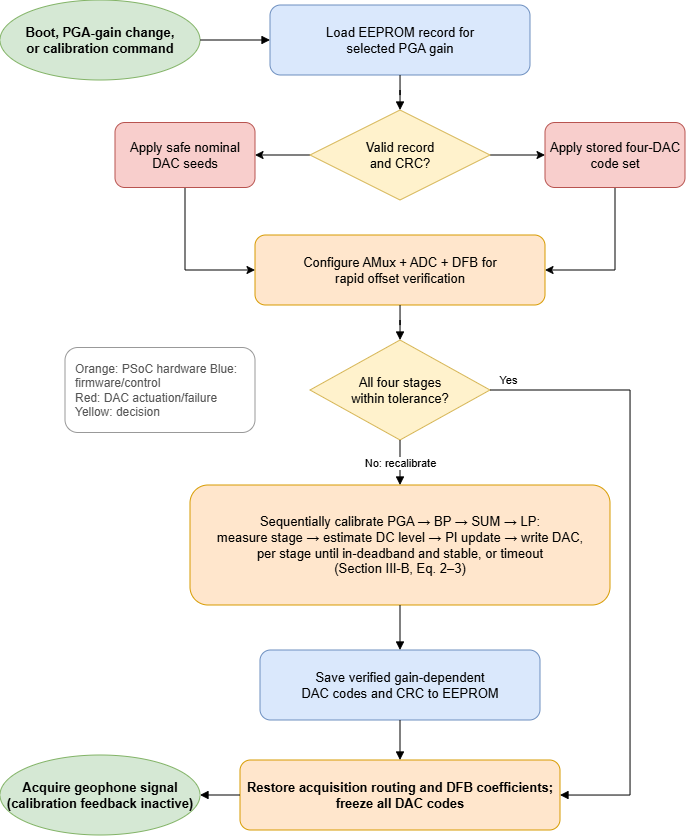

The diagram above was exported from draw.io. Its source (the exported page's mxGraphModel, read from the mxfile embedded in the PNG):
<mxGraphModel dx="725" dy="431" grid="1" gridSize="10" guides="1" tooltips="1" connect="1" arrows="1" fold="1" page="1" pageScale="1" pageWidth="1000" pageHeight="1250" math="1" shadow="0">
  <root>
    <mxCell id="0" />
    <mxCell id="1" parent="0" />
    <mxCell id="start" parent="1" style="ellipse;whiteSpace=wrap;html=1;aspect=fixed;fillColor=#d5e8d4;strokeColor=#82b366;fontStyle=1;fontSize=13;" value="Boot, PGA-gain change,&#10;or calibration command" vertex="1">
      <mxGeometry height="80" width="200" x="100" y="215" as="geometry" />
    </mxCell>
    <mxCell id="load" parent="1" style="rounded=1;whiteSpace=wrap;html=1;fillColor=#dae8fc;strokeColor=#6c8ebf;fontSize=13;" value="Load EEPROM record for&#10;selected PGA gain" vertex="1">
      <mxGeometry height="70" width="260" x="370" y="220" as="geometry" />
    </mxCell>
    <mxCell id="0vFOy6FI1LJlk_BVGu9a-1" edge="1" parent="1" source="validrecord" style="edgeStyle=orthogonalEdgeStyle;curved=1;rounded=0;orthogonalLoop=1;jettySize=auto;html=1;exitX=1;exitY=0.5;exitDx=0;exitDy=0;entryX=0;entryY=0.5;entryDx=0;entryDy=0;" target="applystored">
      <mxGeometry relative="1" as="geometry" />
    </mxCell>
    <mxCell id="0vFOy6FI1LJlk_BVGu9a-2" edge="1" parent="1" source="validrecord" style="edgeStyle=orthogonalEdgeStyle;curved=1;rounded=0;orthogonalLoop=1;jettySize=auto;html=1;exitX=0;exitY=0.5;exitDx=0;exitDy=0;entryX=1;entryY=0.5;entryDx=0;entryDy=0;" target="seed">
      <mxGeometry relative="1" as="geometry" />
    </mxCell>
    <mxCell id="validrecord" parent="1" style="rhombus;whiteSpace=wrap;html=1;fillColor=#fff2cc;strokeColor=#d6b656;fontSize=13;" value="Valid record&#10;and CRC?" vertex="1">
      <mxGeometry height="90" width="180" x="410" y="325" as="geometry" />
    </mxCell>
    <mxCell id="0vFOy6FI1LJlk_BVGu9a-4" edge="1" parent="1" source="applystored" style="edgeStyle=orthogonalEdgeStyle;rounded=0;orthogonalLoop=1;jettySize=auto;html=1;exitX=0.5;exitY=1;exitDx=0;exitDy=0;entryX=1;entryY=0.5;entryDx=0;entryDy=0;" target="verifycfg">
      <mxGeometry relative="1" as="geometry" />
    </mxCell>
    <mxCell id="applystored" parent="1" style="rounded=1;whiteSpace=wrap;html=1;fillColor=#f8cecc;strokeColor=#b85450;fontSize=13;" value="Apply stored four-DAC code set" vertex="1">
      <mxGeometry height="65" width="140" x="645" y="337.5" as="geometry" />
    </mxCell>
    <mxCell id="0vFOy6FI1LJlk_BVGu9a-5" edge="1" parent="1" source="seed" style="edgeStyle=orthogonalEdgeStyle;rounded=0;orthogonalLoop=1;jettySize=auto;html=1;exitX=0.5;exitY=1;exitDx=0;exitDy=0;entryX=0;entryY=0.5;entryDx=0;entryDy=0;" target="verifycfg">
      <mxGeometry relative="1" as="geometry" />
    </mxCell>
    <mxCell id="seed" parent="1" style="rounded=1;whiteSpace=wrap;html=1;fillColor=#f8cecc;strokeColor=#b85450;fontSize=13;" value="Apply safe nominal DAC seeds" vertex="1">
      <mxGeometry height="65" width="140" x="215" y="337.5" as="geometry" />
    </mxCell>
    <mxCell id="verifycfg" parent="1" style="rounded=1;whiteSpace=wrap;html=1;fillColor=#ffe6cc;strokeColor=#d79b00;fontSize=13;" value="Configure AMux + ADC + DFB for&#10;rapid offset verification" vertex="1">
      <mxGeometry height="70" width="290" x="355" y="450" as="geometry" />
    </mxCell>
    <mxCell id="verify" parent="1" style="rhombus;whiteSpace=wrap;html=1;fillColor=#fff2cc;strokeColor=#d6b656;fontSize=13;" value="All four stages&#10;within tolerance?" vertex="1">
      <mxGeometry height="100" width="180" x="410" y="555" as="geometry" />
    </mxCell>
    <mxCell id="calloop" parent="1" style="rounded=1;whiteSpace=wrap;html=1;fillColor=#ffe6cc;strokeColor=#d79b00;fontSize=13;align=center;" value="Sequentially calibrate PGA → BP → SUM → LP:&#10;measure stage → estimate DC level → PI update → write DAC,&#10;per stage until in-deadband and stable, or timeout&#10;(Section III-B, Eq. 2–3)" vertex="1">
      <mxGeometry height="120" width="420" x="290" y="700" as="geometry" />
    </mxCell>
    <mxCell id="save" parent="1" style="rounded=1;whiteSpace=wrap;html=1;fillColor=#dae8fc;strokeColor=#6c8ebf;fontSize=13;" value="Save verified gain-dependent&#10;DAC codes and CRC to EEPROM" vertex="1">
      <mxGeometry height="70" width="280" x="360" y="865" as="geometry" />
    </mxCell>
    <mxCell id="restore" parent="1" style="rounded=1;whiteSpace=wrap;html=1;fillColor=#ffe6cc;strokeColor=#d79b00;fontStyle=1;fontSize=13;" value="Restore acquisition routing and DFB coefficients;&#10;freeze all DAC codes" vertex="1">
      <mxGeometry height="70" width="320" x="340" y="975" as="geometry" />
    </mxCell>
    <mxCell id="acquire" parent="1" style="ellipse;whiteSpace=wrap;html=1;aspect=fixed;fillColor=#d5e8d4;strokeColor=#82b366;fontStyle=1;fontSize=13;" value="Acquire geophone signal&#10;(calibration feedback inactive)" vertex="1">
      <mxGeometry height="80" width="200" x="100" y="970" as="geometry" />
    </mxCell>
    <mxCell id="legend" parent="1" style="rounded=1;whiteSpace=wrap;html=1;fillColor=#ffffff;strokeColor=#999999;fontSize=11;fontColor=#555555;align=left;spacingLeft=8;rotation=0;" value="&lt;font style=&quot;font-size: 12px;&quot;&gt;Orange: PSoC hardware   Blue: firmware/control&lt;br&gt;Red: DAC actuation/failure   Yellow: decision&lt;/font&gt;" vertex="1">
      <mxGeometry height="85" width="190" x="165" y="562.5" as="geometry" />
    </mxCell>
    <mxCell id="e1" edge="1" parent="1" source="start" style="edgeStyle=orthogonalEdgeStyle;rounded=0;orthogonalLoop=1;jettySize=auto;html=1;endArrow=block;endFill=1;" target="load">
      <mxGeometry relative="1" as="geometry" />
    </mxCell>
    <mxCell id="e2" edge="1" parent="1" source="load" style="edgeStyle=orthogonalEdgeStyle;rounded=0;orthogonalLoop=1;jettySize=auto;html=1;endArrow=block;endFill=1;" target="validrecord">
      <mxGeometry relative="1" as="geometry" />
    </mxCell>
    <mxCell id="e7" edge="1" parent="1" source="verifycfg" style="edgeStyle=orthogonalEdgeStyle;rounded=0;orthogonalLoop=1;jettySize=auto;html=1;endArrow=block;endFill=1;" target="verify">
      <mxGeometry relative="1" as="geometry" />
    </mxCell>
    <mxCell id="e8" edge="1" parent="1" source="verify" style="edgeStyle=orthogonalEdgeStyle;rounded=0;orthogonalLoop=1;jettySize=auto;html=1;endArrow=block;endFill=1;" target="restore" value="Yes">
      <mxGeometry relative="1" x="-0.94" y="10" as="geometry">
        <mxPoint as="offset" />
        <Array as="points">
          <mxPoint x="730" y="605" />
          <mxPoint x="730" y="1010" />
        </Array>
      </mxGeometry>
    </mxCell>
    <mxCell id="e9" edge="1" parent="1" source="verify" style="edgeStyle=orthogonalEdgeStyle;rounded=0;orthogonalLoop=1;jettySize=auto;html=1;endArrow=block;endFill=1;" target="calloop" value="No: recalibrate">
      <mxGeometry relative="1" as="geometry" />
    </mxCell>
    <mxCell id="e10" edge="1" parent="1" source="calloop" style="edgeStyle=orthogonalEdgeStyle;rounded=0;orthogonalLoop=1;jettySize=auto;html=1;endArrow=block;endFill=1;" target="save">
      <mxGeometry relative="1" as="geometry" />
    </mxCell>
    <mxCell id="e11" edge="1" parent="1" source="save" style="edgeStyle=orthogonalEdgeStyle;rounded=0;orthogonalLoop=1;jettySize=auto;html=1;endArrow=block;endFill=1;" target="restore">
      <mxGeometry relative="1" as="geometry" />
    </mxCell>
    <mxCell id="e12" edge="1" parent="1" source="restore" style="edgeStyle=orthogonalEdgeStyle;rounded=0;orthogonalLoop=1;jettySize=auto;html=1;endArrow=block;endFill=1;" target="acquire">
      <mxGeometry relative="1" as="geometry" />
    </mxCell>
  </root>
</mxGraphModel>